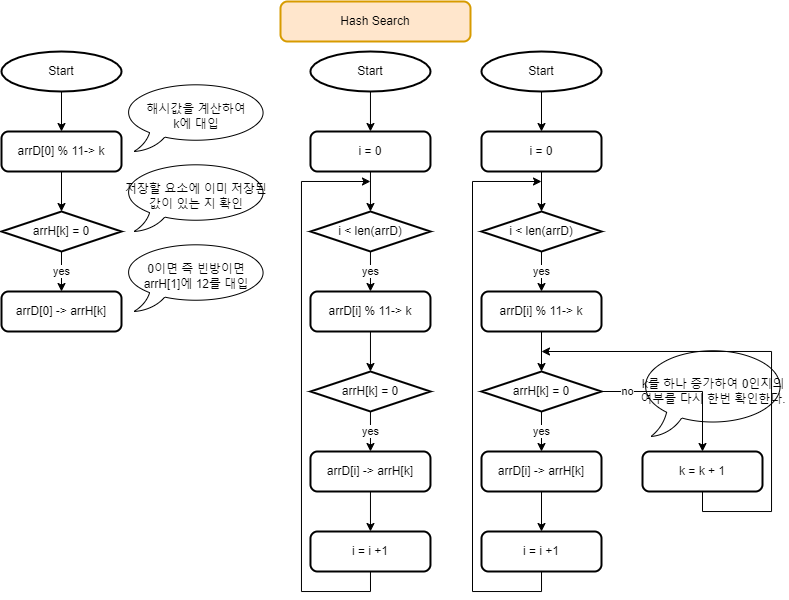

The diagram above was exported from draw.io. Its source (the exported page's mxGraphModel, read from the mxfile embedded in the PNG):
<mxGraphModel dx="981" dy="597" grid="1" gridSize="10" guides="1" tooltips="1" connect="1" arrows="1" fold="1" page="1" pageScale="1" pageWidth="827" pageHeight="1169" math="0" shadow="0">
  <root>
    <mxCell id="0" />
    <mxCell id="1" parent="0" />
    <mxCell id="l-i40e42PNDgHIKyfGgY-1" value="Hash Search" style="rounded=1;whiteSpace=wrap;html=1;absoluteArcSize=1;arcSize=14;strokeWidth=2;fillColor=#ffe6cc;strokeColor=#d79b00;" vertex="1" parent="1">
      <mxGeometry x="319" y="30" width="190" height="40" as="geometry" />
    </mxCell>
    <mxCell id="l-i40e42PNDgHIKyfGgY-10" style="edgeStyle=orthogonalEdgeStyle;rounded=0;orthogonalLoop=1;jettySize=auto;html=1;exitX=0.5;exitY=1;exitDx=0;exitDy=0;exitPerimeter=0;entryX=0.5;entryY=0;entryDx=0;entryDy=0;" edge="1" parent="1" source="l-i40e42PNDgHIKyfGgY-2" target="l-i40e42PNDgHIKyfGgY-3">
      <mxGeometry relative="1" as="geometry" />
    </mxCell>
    <mxCell id="l-i40e42PNDgHIKyfGgY-2" value="Start" style="strokeWidth=2;html=1;shape=mxgraph.flowchart.start_2;whiteSpace=wrap;" vertex="1" parent="1">
      <mxGeometry x="40" y="80" width="120" height="40" as="geometry" />
    </mxCell>
    <mxCell id="l-i40e42PNDgHIKyfGgY-11" style="edgeStyle=orthogonalEdgeStyle;rounded=0;orthogonalLoop=1;jettySize=auto;html=1;entryX=0.5;entryY=0;entryDx=0;entryDy=0;entryPerimeter=0;" edge="1" parent="1" source="l-i40e42PNDgHIKyfGgY-3" target="l-i40e42PNDgHIKyfGgY-4">
      <mxGeometry relative="1" as="geometry" />
    </mxCell>
    <mxCell id="l-i40e42PNDgHIKyfGgY-3" value="arrD[0] % 11-&amp;gt; k" style="rounded=1;whiteSpace=wrap;html=1;absoluteArcSize=1;arcSize=14;strokeWidth=2;" vertex="1" parent="1">
      <mxGeometry x="40" y="160" width="120" height="40" as="geometry" />
    </mxCell>
    <mxCell id="l-i40e42PNDgHIKyfGgY-12" value="yes" style="edgeStyle=orthogonalEdgeStyle;rounded=0;orthogonalLoop=1;jettySize=auto;html=1;entryX=0.5;entryY=0;entryDx=0;entryDy=0;" edge="1" parent="1" source="l-i40e42PNDgHIKyfGgY-4" target="l-i40e42PNDgHIKyfGgY-5">
      <mxGeometry relative="1" as="geometry" />
    </mxCell>
    <mxCell id="l-i40e42PNDgHIKyfGgY-4" value="arrH[k] = 0" style="strokeWidth=2;html=1;shape=mxgraph.flowchart.decision;whiteSpace=wrap;" vertex="1" parent="1">
      <mxGeometry x="40" y="240" width="120" height="40" as="geometry" />
    </mxCell>
    <mxCell id="l-i40e42PNDgHIKyfGgY-5" value="arrD[0] -&amp;gt; arrH[k]" style="rounded=1;whiteSpace=wrap;html=1;absoluteArcSize=1;arcSize=14;strokeWidth=2;" vertex="1" parent="1">
      <mxGeometry x="40" y="320" width="120" height="40" as="geometry" />
    </mxCell>
    <mxCell id="l-i40e42PNDgHIKyfGgY-6" value="해시값을 계산하여&lt;br&gt;k에 대입" style="whiteSpace=wrap;html=1;shape=mxgraph.basic.oval_callout" vertex="1" parent="1">
      <mxGeometry x="160" y="110" width="150" height="70" as="geometry" />
    </mxCell>
    <mxCell id="l-i40e42PNDgHIKyfGgY-7" value="0이면 즉 빈방이면&lt;br&gt;arrH[1]에 12를 대입" style="whiteSpace=wrap;html=1;shape=mxgraph.basic.oval_callout" vertex="1" parent="1">
      <mxGeometry x="160" y="270" width="150" height="70" as="geometry" />
    </mxCell>
    <mxCell id="l-i40e42PNDgHIKyfGgY-8" value="저장할 요소에 이미 저장된 값이 있는 지 확인" style="whiteSpace=wrap;html=1;shape=mxgraph.basic.oval_callout" vertex="1" parent="1">
      <mxGeometry x="160" y="190" width="150" height="70" as="geometry" />
    </mxCell>
    <mxCell id="l-i40e42PNDgHIKyfGgY-13" style="edgeStyle=orthogonalEdgeStyle;rounded=0;orthogonalLoop=1;jettySize=auto;html=1;entryX=0.5;entryY=0;entryDx=0;entryDy=0;entryPerimeter=0;" edge="1" parent="1" source="l-i40e42PNDgHIKyfGgY-14" target="l-i40e42PNDgHIKyfGgY-16">
      <mxGeometry relative="1" as="geometry" />
    </mxCell>
    <mxCell id="l-i40e42PNDgHIKyfGgY-14" value="arrD[i] % 11-&amp;gt; k" style="rounded=1;whiteSpace=wrap;html=1;absoluteArcSize=1;arcSize=14;strokeWidth=2;" vertex="1" parent="1">
      <mxGeometry x="348.97" y="320" width="120" height="40" as="geometry" />
    </mxCell>
    <mxCell id="l-i40e42PNDgHIKyfGgY-15" value="yes" style="edgeStyle=orthogonalEdgeStyle;rounded=0;orthogonalLoop=1;jettySize=auto;html=1;entryX=0.5;entryY=0;entryDx=0;entryDy=0;" edge="1" parent="1" source="l-i40e42PNDgHIKyfGgY-16" target="l-i40e42PNDgHIKyfGgY-17">
      <mxGeometry relative="1" as="geometry" />
    </mxCell>
    <mxCell id="l-i40e42PNDgHIKyfGgY-16" value="arrH[k] = 0" style="strokeWidth=2;html=1;shape=mxgraph.flowchart.decision;whiteSpace=wrap;" vertex="1" parent="1">
      <mxGeometry x="348.97" y="400" width="120" height="40" as="geometry" />
    </mxCell>
    <mxCell id="l-i40e42PNDgHIKyfGgY-29" value="" style="edgeStyle=orthogonalEdgeStyle;rounded=0;orthogonalLoop=1;jettySize=auto;html=1;" edge="1" parent="1" source="l-i40e42PNDgHIKyfGgY-17" target="l-i40e42PNDgHIKyfGgY-18">
      <mxGeometry relative="1" as="geometry" />
    </mxCell>
    <mxCell id="l-i40e42PNDgHIKyfGgY-17" value="arrD[i] -&amp;gt; arrH[k]" style="rounded=1;whiteSpace=wrap;html=1;absoluteArcSize=1;arcSize=14;strokeWidth=2;" vertex="1" parent="1">
      <mxGeometry x="348.97" y="480" width="120" height="40" as="geometry" />
    </mxCell>
    <mxCell id="l-i40e42PNDgHIKyfGgY-30" style="edgeStyle=orthogonalEdgeStyle;rounded=0;orthogonalLoop=1;jettySize=auto;html=1;exitX=0.5;exitY=1;exitDx=0;exitDy=0;" edge="1" parent="1" source="l-i40e42PNDgHIKyfGgY-18">
      <mxGeometry relative="1" as="geometry">
        <mxPoint x="408.97" y="209.9999999999999" as="targetPoint" />
        <Array as="points">
          <mxPoint x="408.97" y="620" />
          <mxPoint x="339.97" y="620" />
          <mxPoint x="339.97" y="210" />
        </Array>
      </mxGeometry>
    </mxCell>
    <mxCell id="l-i40e42PNDgHIKyfGgY-18" value="i = i +1" style="rounded=1;whiteSpace=wrap;html=1;absoluteArcSize=1;arcSize=14;strokeWidth=2;" vertex="1" parent="1">
      <mxGeometry x="348.97" y="560" width="120" height="40" as="geometry" />
    </mxCell>
    <mxCell id="l-i40e42PNDgHIKyfGgY-21" value="yes" style="edgeStyle=orthogonalEdgeStyle;rounded=0;orthogonalLoop=1;jettySize=auto;html=1;entryX=0.5;entryY=0;entryDx=0;entryDy=0;" edge="1" parent="1" source="l-i40e42PNDgHIKyfGgY-19" target="l-i40e42PNDgHIKyfGgY-14">
      <mxGeometry relative="1" as="geometry" />
    </mxCell>
    <mxCell id="l-i40e42PNDgHIKyfGgY-19" value="i &amp;lt; len(arrD)" style="strokeWidth=2;html=1;shape=mxgraph.flowchart.decision;whiteSpace=wrap;" vertex="1" parent="1">
      <mxGeometry x="348.97" y="240" width="120" height="40" as="geometry" />
    </mxCell>
    <mxCell id="l-i40e42PNDgHIKyfGgY-27" style="edgeStyle=orthogonalEdgeStyle;rounded=0;orthogonalLoop=1;jettySize=auto;html=1;exitX=0.5;exitY=1;exitDx=0;exitDy=0;entryX=0.5;entryY=0;entryDx=0;entryDy=0;entryPerimeter=0;" edge="1" parent="1" source="l-i40e42PNDgHIKyfGgY-22" target="l-i40e42PNDgHIKyfGgY-19">
      <mxGeometry relative="1" as="geometry" />
    </mxCell>
    <mxCell id="l-i40e42PNDgHIKyfGgY-22" value="i = 0" style="rounded=1;whiteSpace=wrap;html=1;absoluteArcSize=1;arcSize=14;strokeWidth=2;" vertex="1" parent="1">
      <mxGeometry x="348.97" y="160" width="120" height="40" as="geometry" />
    </mxCell>
    <mxCell id="l-i40e42PNDgHIKyfGgY-26" style="edgeStyle=orthogonalEdgeStyle;rounded=0;orthogonalLoop=1;jettySize=auto;html=1;exitX=0.5;exitY=1;exitDx=0;exitDy=0;exitPerimeter=0;" edge="1" parent="1" source="l-i40e42PNDgHIKyfGgY-23" target="l-i40e42PNDgHIKyfGgY-22">
      <mxGeometry relative="1" as="geometry" />
    </mxCell>
    <mxCell id="l-i40e42PNDgHIKyfGgY-23" value="Start" style="strokeWidth=2;html=1;shape=mxgraph.flowchart.start_2;whiteSpace=wrap;" vertex="1" parent="1">
      <mxGeometry x="348.97" y="80" width="120" height="40" as="geometry" />
    </mxCell>
    <mxCell id="l-i40e42PNDgHIKyfGgY-31" style="edgeStyle=orthogonalEdgeStyle;rounded=0;orthogonalLoop=1;jettySize=auto;html=1;entryX=0.5;entryY=0;entryDx=0;entryDy=0;entryPerimeter=0;" edge="1" parent="1" source="l-i40e42PNDgHIKyfGgY-32" target="l-i40e42PNDgHIKyfGgY-34">
      <mxGeometry relative="1" as="geometry" />
    </mxCell>
    <mxCell id="l-i40e42PNDgHIKyfGgY-32" value="arrD[i] % 11-&amp;gt; k" style="rounded=1;whiteSpace=wrap;html=1;absoluteArcSize=1;arcSize=14;strokeWidth=2;" vertex="1" parent="1">
      <mxGeometry x="520" y="320" width="120" height="40" as="geometry" />
    </mxCell>
    <mxCell id="l-i40e42PNDgHIKyfGgY-33" value="yes" style="edgeStyle=orthogonalEdgeStyle;rounded=0;orthogonalLoop=1;jettySize=auto;html=1;entryX=0.5;entryY=0;entryDx=0;entryDy=0;" edge="1" parent="1" source="l-i40e42PNDgHIKyfGgY-34" target="l-i40e42PNDgHIKyfGgY-36">
      <mxGeometry relative="1" as="geometry" />
    </mxCell>
    <mxCell id="l-i40e42PNDgHIKyfGgY-46" style="edgeStyle=orthogonalEdgeStyle;rounded=0;orthogonalLoop=1;jettySize=auto;html=1;exitX=1;exitY=0.5;exitDx=0;exitDy=0;exitPerimeter=0;entryX=0.5;entryY=0;entryDx=0;entryDy=0;" edge="1" parent="1" source="l-i40e42PNDgHIKyfGgY-34" target="l-i40e42PNDgHIKyfGgY-45">
      <mxGeometry relative="1" as="geometry" />
    </mxCell>
    <mxCell id="l-i40e42PNDgHIKyfGgY-47" value="no" style="edgeLabel;html=1;align=center;verticalAlign=middle;resizable=0;points=[];" vertex="1" connectable="0" parent="l-i40e42PNDgHIKyfGgY-46">
      <mxGeometry x="-0.6869" relative="1" as="geometry">
        <mxPoint as="offset" />
      </mxGeometry>
    </mxCell>
    <mxCell id="l-i40e42PNDgHIKyfGgY-34" value="arrH[k] = 0" style="strokeWidth=2;html=1;shape=mxgraph.flowchart.decision;whiteSpace=wrap;" vertex="1" parent="1">
      <mxGeometry x="520" y="400" width="120" height="40" as="geometry" />
    </mxCell>
    <mxCell id="l-i40e42PNDgHIKyfGgY-35" value="" style="edgeStyle=orthogonalEdgeStyle;rounded=0;orthogonalLoop=1;jettySize=auto;html=1;" edge="1" parent="1" source="l-i40e42PNDgHIKyfGgY-36" target="l-i40e42PNDgHIKyfGgY-38">
      <mxGeometry relative="1" as="geometry" />
    </mxCell>
    <mxCell id="l-i40e42PNDgHIKyfGgY-36" value="arrD[i] -&amp;gt; arrH[k]" style="rounded=1;whiteSpace=wrap;html=1;absoluteArcSize=1;arcSize=14;strokeWidth=2;" vertex="1" parent="1">
      <mxGeometry x="520" y="480" width="120" height="40" as="geometry" />
    </mxCell>
    <mxCell id="l-i40e42PNDgHIKyfGgY-37" style="edgeStyle=orthogonalEdgeStyle;rounded=0;orthogonalLoop=1;jettySize=auto;html=1;exitX=0.5;exitY=1;exitDx=0;exitDy=0;" edge="1" parent="1" source="l-i40e42PNDgHIKyfGgY-38">
      <mxGeometry relative="1" as="geometry">
        <mxPoint x="580" y="209.9999999999999" as="targetPoint" />
        <Array as="points">
          <mxPoint x="580" y="620" />
          <mxPoint x="511" y="620" />
          <mxPoint x="511" y="210" />
        </Array>
      </mxGeometry>
    </mxCell>
    <mxCell id="l-i40e42PNDgHIKyfGgY-38" value="i = i +1" style="rounded=1;whiteSpace=wrap;html=1;absoluteArcSize=1;arcSize=14;strokeWidth=2;" vertex="1" parent="1">
      <mxGeometry x="520" y="560" width="120" height="40" as="geometry" />
    </mxCell>
    <mxCell id="l-i40e42PNDgHIKyfGgY-39" value="yes" style="edgeStyle=orthogonalEdgeStyle;rounded=0;orthogonalLoop=1;jettySize=auto;html=1;entryX=0.5;entryY=0;entryDx=0;entryDy=0;" edge="1" parent="1" source="l-i40e42PNDgHIKyfGgY-40" target="l-i40e42PNDgHIKyfGgY-32">
      <mxGeometry relative="1" as="geometry" />
    </mxCell>
    <mxCell id="l-i40e42PNDgHIKyfGgY-40" value="i &amp;lt; len(arrD)" style="strokeWidth=2;html=1;shape=mxgraph.flowchart.decision;whiteSpace=wrap;" vertex="1" parent="1">
      <mxGeometry x="520" y="240" width="120" height="40" as="geometry" />
    </mxCell>
    <mxCell id="l-i40e42PNDgHIKyfGgY-41" style="edgeStyle=orthogonalEdgeStyle;rounded=0;orthogonalLoop=1;jettySize=auto;html=1;exitX=0.5;exitY=1;exitDx=0;exitDy=0;entryX=0.5;entryY=0;entryDx=0;entryDy=0;entryPerimeter=0;" edge="1" parent="1" source="l-i40e42PNDgHIKyfGgY-42" target="l-i40e42PNDgHIKyfGgY-40">
      <mxGeometry relative="1" as="geometry" />
    </mxCell>
    <mxCell id="l-i40e42PNDgHIKyfGgY-42" value="i = 0" style="rounded=1;whiteSpace=wrap;html=1;absoluteArcSize=1;arcSize=14;strokeWidth=2;" vertex="1" parent="1">
      <mxGeometry x="520" y="160" width="120" height="40" as="geometry" />
    </mxCell>
    <mxCell id="l-i40e42PNDgHIKyfGgY-43" style="edgeStyle=orthogonalEdgeStyle;rounded=0;orthogonalLoop=1;jettySize=auto;html=1;exitX=0.5;exitY=1;exitDx=0;exitDy=0;exitPerimeter=0;" edge="1" parent="1" source="l-i40e42PNDgHIKyfGgY-44" target="l-i40e42PNDgHIKyfGgY-42">
      <mxGeometry relative="1" as="geometry" />
    </mxCell>
    <mxCell id="l-i40e42PNDgHIKyfGgY-44" value="Start" style="strokeWidth=2;html=1;shape=mxgraph.flowchart.start_2;whiteSpace=wrap;" vertex="1" parent="1">
      <mxGeometry x="520" y="80" width="120" height="40" as="geometry" />
    </mxCell>
    <mxCell id="l-i40e42PNDgHIKyfGgY-48" style="edgeStyle=orthogonalEdgeStyle;rounded=0;orthogonalLoop=1;jettySize=auto;html=1;exitX=0.5;exitY=1;exitDx=0;exitDy=0;" edge="1" parent="1" source="l-i40e42PNDgHIKyfGgY-45">
      <mxGeometry relative="1" as="geometry">
        <mxPoint x="580" y="379.9999999999999" as="targetPoint" />
        <Array as="points">
          <mxPoint x="741" y="540" />
          <mxPoint x="810" y="540" />
          <mxPoint x="810" y="380" />
        </Array>
      </mxGeometry>
    </mxCell>
    <mxCell id="l-i40e42PNDgHIKyfGgY-45" value="k = k + 1" style="rounded=1;whiteSpace=wrap;html=1;absoluteArcSize=1;arcSize=14;strokeWidth=2;" vertex="1" parent="1">
      <mxGeometry x="681" y="480" width="120" height="40" as="geometry" />
    </mxCell>
    <mxCell id="l-i40e42PNDgHIKyfGgY-49" value="k를 하나 증가하여 0인지의 여부를 다시 한번 확인한다." style="whiteSpace=wrap;html=1;shape=mxgraph.basic.oval_callout;fillColor=none;" vertex="1" parent="1">
      <mxGeometry x="677" y="375" width="150" height="90" as="geometry" />
    </mxCell>
  </root>
</mxGraphModel>